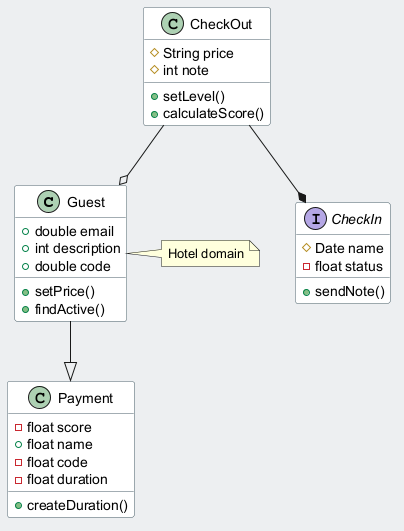

The diagram above was rendered by PlantUML. Its source (embedded in the PNG):
@startuml
skinparam backgroundColor #ECEFF1
skinparam classBackgroundColor #FFFFFF
skinparam classBorderColor #455A64
class Guest {
  +double email
  +int description
  +double code
  +setPrice()
  +findActive()
}
class Payment {
  -float score
  +float name
  -float code
  -float duration
  +createDuration()
}
class CheckOut {
  #String price
  #int note
  +setLevel()
  +calculateScore()
}
interface CheckIn {
  #Date name
  -float status
  +sendNote()
}
CheckOut --* CheckIn
Guest --|> Payment
CheckOut --o Guest
note right of Guest : Hotel domain
@enduml